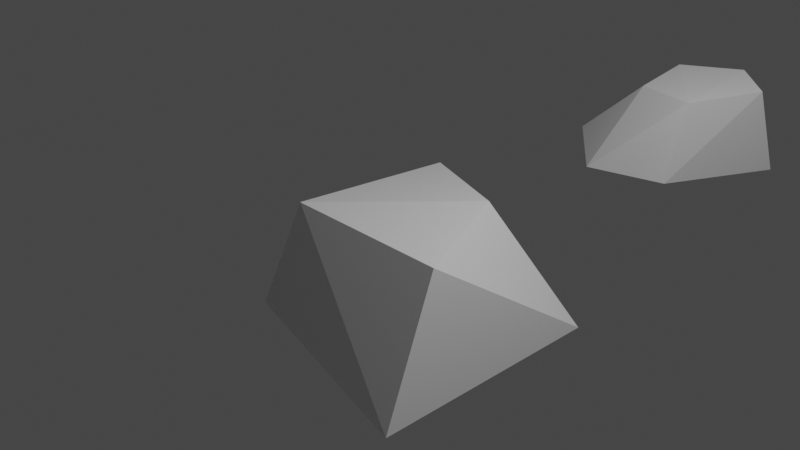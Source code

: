 # Source: Rocks.blend  (saved by Blender 3.2.14; exported with 4.5.12 LTS)
import bpy
from mathutils import Matrix  # noqa: F401  (used for matrix-valued properties, if any)

bpy.ops.wm.read_factory_settings(use_empty=True)
scene = bpy.context.scene
scene.name = 'Scene'

# ---- collections
col_collection = bpy.data.collections.new('Collection'); scene.collection.children.link(col_collection)

# ---- materials (node trees are filled in below, after node groups)
mat_material = bpy.data.materials.new('Material')
mat_material.alpha_threshold = 0.0
mat_material.use_transparent_shadow = False
mat_material.line_color = (0.0, 0.0, 0.0, 1.0)

# ---- material node trees
mat_material.use_nodes = True; mat_material.node_tree.nodes.clear()
_N = mat_material.node_tree.nodes; _L = mat_material.node_tree.links
n0 = _N.new('ShaderNodeOutputMaterial'); n0.name = 'Material Output'; n0.location = (300, 300)
n1 = _N.new('ShaderNodeBsdfPrincipled'); n1.name = 'Principled BSDF'; n1.location = (10, 300)
n1.distribution = 'GGX'
n1.subsurface_method = 'RANDOM_WALK_SKIN'
n1.inputs[2].default_value = 0.4
n1.inputs[3].default_value = 1.45
n1.inputs[27].default_value = (0.0, 0.0, 0.0, 1.0)
n1.inputs[28].default_value = 1.0
_L.new(n1.outputs[0], n0.inputs[0])
n0.is_active_output = True

# ---- world
world_world = bpy.data.worlds.new('World'); scene.world = world_world
world_world.use_nodes = True; world_world.node_tree.nodes.clear()
_N = world_world.node_tree.nodes; _L = world_world.node_tree.links
n0 = _N.new('ShaderNodeOutputWorld'); n0.name = 'World Output'; n0.location = (300, 300)
n1 = _N.new('ShaderNodeBackground'); n1.name = 'Background'; n1.location = (10, 300)
n1.inputs[0].default_value = (0.05088, 0.05088, 0.05088, 1.0)
_L.new(n1.outputs[0], n0.inputs[0])
n0.is_active_output = True
world_world.color = (0.05088, 0.05088, 0.05088)
world_world.use_sun_shadow = False
world_world.sun_shadow_jitter_overblur = 0.0

# ---- cameras
cam_camera = bpy.data.cameras.new('Camera')
cam_camera.clip_end = 100.0
cam_camera.ortho_scale = 7.314

# ---- lights
light_light = bpy.data.lights.new('Light', 'POINT')
light_light.transmission_factor = 0.0
light_light.energy = 1000.0
light_light.shadow_soft_size = 0.1
light_light.shadow_maximum_resolution = 0.006
light_light.use_absolute_resolution = True

# ---- meshes
me_cube = bpy.data.meshes.new('Cube')
me_cube.from_pydata([(0.905, 0.3356, 0.3988), (1.589, 1.0, -1.0), (1.494, -1.0, 0.3988), (1.589, -1.656, -1.0), (-0.4141, 1.0, 0.1956), (-1.0, 1.0, -1.0), (-0.3255, -1.0, 0.398), (-1.0, -1.0, -1.0)], [], [(0, 4, 6, 2), (3, 2, 6, 7), (7, 6, 4, 5), (5, 1, 3, 7), (1, 0, 2, 3), (5, 4, 0, 1)])
_uv = me_cube.uv_layers.new(name='UVMap')
_uv.uv.foreach_set('vector', [0.625, 0.5, 0.875, 0.5, 0.875, 0.75, 0.625, 0.75, 0.375, 0.75, 0.625, 0.75, 0.625, 1.0, 0.375, 1.0, 0.375, 0.0, 0.625, 0.0, 0.625, 0.25, 0.375, 0.25, 0.125, 0.5, 0.375, 0.5, 0.375, 0.75, 0.125, 0.75, 0.375, 0.5, 0.625, 0.5, 0.625, 0.75, 0.375, 0.75, 0.375, 0.25, 0.625, 0.25, 0.625, 0.5, 0.375, 0.5])
me_cube.materials.append(mat_material)
me_cube.use_mirror_vertex_groups = False
me_cube.update()
me_icosphere = bpy.data.meshes.new('Icosphere')
me_icosphere.from_pydata([(7.45e-07, -5.836, -0.7795), (0.85, -6.454, -0.5245), (-0.3416, -6.888, -0.5517), (-1.106, -5.836, -0.5517), (-0.3247, -4.837, -0.5245), (1.377, -4.836, -0.6204), (-1.11, -6.802, 0.5306), (-0.8407, -5.225, 0.4512), (0.3368, -4.8, 0.4853), (1.09, -5.836, 0.4853), (-4.908e-07, -5.836, 0.8086)], [], [(0, 1, 2), (1, 0, 5), (0, 2, 3), (0, 3, 4), (0, 4, 5), (1, 5, 9), (3, 2, 6), (4, 3, 7), (5, 4, 8), (3, 6, 7), (4, 7, 8), (5, 8, 9), (6, 2, 1, 9, 10), (7, 6, 10), (8, 7, 10), (9, 8, 10)])
_uv = me_icosphere.uv_layers.new(name='UVMap')
_uv.uv.foreach_set('vector', [0.1818, 0.0, 0.2727, 0.1575, 0.09091, 0.1575, 0.2727, 0.1575, 0.3636, 0.0, 0.4545, 0.1575, 0.9091, 0.0, 1.0, 0.1575, 0.8182, 0.1575, 0.7273, 0.0, 0.8182, 0.1575, 0.6364, 0.1575, 0.5455, 0.0, 0.6364, 0.1575, 0.4545, 0.1575, 0.2727, 0.1575, 0.4545, 0.1575, 0.3636, 0.3149, 0.8182, 0.1575, 1.0, 0.1575, 0.9091, 0.3149, 0.6364, 0.1575, 0.8182, 0.1575, 0.7273, 0.3149, 0.4545, 0.1575, 0.6364, 0.1575, 0.5455, 0.3149, 0.8182, 0.1575, 0.9091, 0.3149, 0.7273, 0.3149, 0.6364, 0.1575, 0.7273, 0.3149, 0.5455, 0.3149, 0.4545, 0.1575, 0.5455, 0.3149, 0.3636, 0.3149, 0.0, 0.3149, 0.09091, 0.1575, 0.2727, 0.1575, 0.3636, 0.3149, 0.09091, 0.4724, 0.7273, 0.3149, 0.9091, 0.3149, 0.8182, 0.4724, 0.5455, 0.3149, 0.7273, 0.3149, 0.6364, 0.4724, 0.3636, 0.3149, 0.5455, 0.3149, 0.4545, 0.4724])
me_icosphere.update()
me_icosphere_001 = bpy.data.meshes.new('Icosphere.001')
me_icosphere_001.from_pydata([(-0.3056, -5.74, -0.7795), (0.7062, -6.308, -0.5245), (-0.2886, -6.526, -0.5517), (-1.186, -5.475, -0.5517), (-0.5112, -4.814, -0.5245), (1.249, -4.79, -0.6204), (0.7479, -6.069, 0.4486), (-0.1461, -5.682, 0.3412), (-0.1908, -4.847, 0.4177), (0.6043, -4.619, 0.4853), (1.187, -5.178, 0.4853)], [], [(0, 1, 2), (1, 0, 5), (0, 2, 3), (0, 3, 4), (0, 4, 5), (1, 5, 10), (2, 1, 6), (3, 2, 7), (4, 3, 8), (5, 4, 9), (1, 10, 6), (2, 6, 7), (3, 7, 8), (4, 8, 9), (5, 9, 10), (7, 6, 10, 9, 8)])
_uv = me_icosphere_001.uv_layers.new(name='UVMap')
_uv.uv.foreach_set('vector', [0.1818, 0.0, 0.2727, 0.1575, 0.09091, 0.1575, 0.2727, 0.1575, 0.3636, 0.0, 0.4545, 0.1575, 0.9091, 0.0, 1.0, 0.1575, 0.8182, 0.1575, 0.7273, 0.0, 0.8182, 0.1575, 0.6364, 0.1575, 0.5455, 0.0, 0.6364, 0.1575, 0.4545, 0.1575, 0.2727, 0.1575, 0.4545, 0.1575, 0.3636, 0.3149, 0.09091, 0.1575, 0.2727, 0.1575, 0.1818, 0.3149, 0.8182, 0.1575, 1.0, 0.1575, 0.9091, 0.3149, 0.6364, 0.1575, 0.8182, 0.1575, 0.7273, 0.3149, 0.4545, 0.1575, 0.6364, 0.1575, 0.5455, 0.3149, 0.2727, 0.1575, 0.3636, 0.3149, 0.1818, 0.3149, 0.09091, 0.1575, 0.1818, 0.3149, 0.0, 0.3149, 0.8182, 0.1575, 0.9091, 0.3149, 0.7273, 0.3149, 0.6364, 0.1575, 0.7273, 0.3149, 0.5455, 0.3149, 0.4545, 0.1575, 0.5455, 0.3149, 0.3636, 0.3149, 0.0, 0.3149, 0.1818, 0.3149, 0.3636, 0.3149, 0.5455, 0.3149, 0.7273, 0.3149])
me_icosphere_001.update()

# ---- objects
ob_cube = bpy.data.objects.new('Cube', me_cube)
ob_light = bpy.data.objects.new('Light', light_light)
ob_camera = bpy.data.objects.new('Camera', cam_camera)
ob_icosphere = bpy.data.objects.new('Icosphere', me_icosphere)
ob_icosphere_001 = bpy.data.objects.new('Icosphere.001', me_icosphere_001)

# ---- transforms, parenting, visibility, modifiers, constraints
ob_cube.location = (0.0, 0.0, 0.0)
ob_cube.lock_rotations_4d = False
ob_cube.empty_display_type = 'ARROWS'
ob_cube.lineart.crease_threshold = 0.0
ob_light.location = (4.076, 1.005, 5.904)
ob_light.rotation_euler = (0.6503, 0.05522, 1.866)
ob_light.lock_rotations_4d = False
ob_light.empty_display_type = 'ARROWS'
ob_light.color = (0.0, 0.0, 0.0, 0.0)
ob_light.lineart.crease_threshold = 0.0
ob_camera.location = (7.359, -6.926, 4.958)
ob_camera.rotation_euler = (1.109, 0.0, 0.8149)
ob_camera.lock_rotations_4d = False
ob_camera.empty_display_type = 'ARROWS'
ob_camera.color = (0.0, 0.0, 0.0, 0.0)
ob_camera.display_type = 'WIRE'
ob_camera.lineart.crease_threshold = 0.0
ob_icosphere.location = (0.0, 0.0, 0.0)
ob_icosphere_001.location = (0.0, 10.0, 0.0)

# ---- collection membership
col_collection.objects.link(ob_cube)
col_collection.objects.link(ob_light)
col_collection.objects.link(ob_camera)
col_collection.objects.link(ob_icosphere)
col_collection.objects.link(ob_icosphere_001)

# ---- scene / render settings (as saved in the file)
scene.camera = ob_camera
scene.frame_start = 1; scene.frame_end = 250; scene.frame_set(1)
scene.render.engine = 'BLENDER_EEVEE_NEXT'
scene.cycles.sampling_pattern = 'TABULATED_SOBOL'
scene.cycles.use_light_tree = False
scene.view_settings.view_transform = 'Filmic'
bpy.context.view_layer.update()
